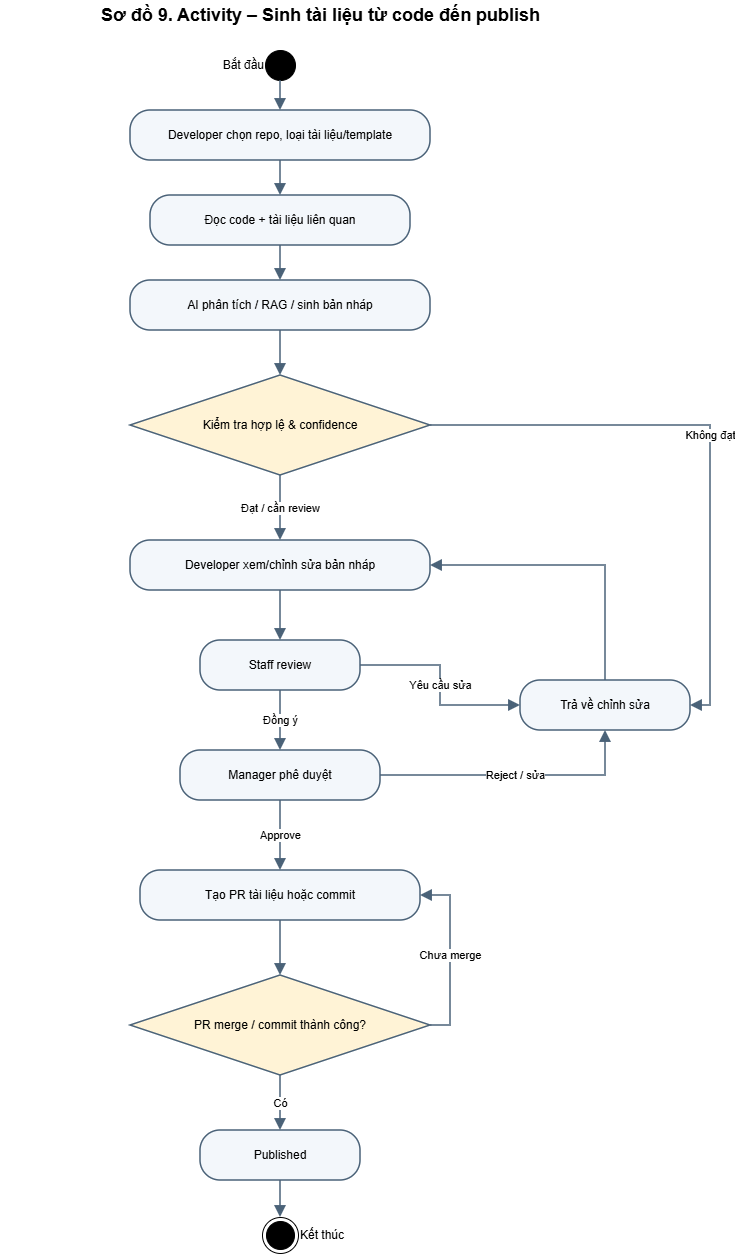

The diagram above was exported from draw.io. Its source (the exported page's mxGraphModel, read from the mxfile embedded in the PNG):
<mxGraphModel dx="1839" dy="1289" grid="1" gridSize="10" guides="1" tooltips="1" connect="1" arrows="1" fold="1" page="1" pageScale="1" pageWidth="1654" pageHeight="1169" math="0" shadow="0">
  <root>
    <mxCell id="0" />
    <mxCell id="1" parent="0" />
    <mxCell id="c2" parent="1" style="text;html=1;align=center;verticalAlign=middle;fontSize=18;fontStyle=1;strokeColor=none;fillColor=none;" value="Sơ đồ 9. Activity – Sinh tài liệu từ code đến publish" vertex="1">
      <mxGeometry height="30" width="640" x="100" y="5" as="geometry" />
    </mxCell>
    <mxCell id="c3" parent="1" style="ellipse;html=1;fillColor=#000000;strokeColor=#000000;labelPosition=left;verticalLabelPosition=middle;align=right;verticalAlign=middle;" value="Bắt đầu" vertex="1">
      <mxGeometry height="30" width="30" x="365" y="55" as="geometry" />
    </mxCell>
    <mxCell id="c4" parent="1" style="rounded=1;arcSize=40;whiteSpace=wrap;html=1;fillColor=#f3f7fb;strokeColor=#4a6278;strokeWidth=1.5;" value="Developer chọn repo, loại tài liệu/template" vertex="1">
      <mxGeometry height="50" width="300" x="230" y="115" as="geometry" />
    </mxCell>
    <mxCell id="c5" parent="1" style="rounded=1;arcSize=40;whiteSpace=wrap;html=1;fillColor=#f3f7fb;strokeColor=#4a6278;strokeWidth=1.5;" value="Đọc code + tài liệu liên quan" vertex="1">
      <mxGeometry height="50" width="260" x="250" y="200" as="geometry" />
    </mxCell>
    <mxCell id="c6" parent="1" style="rounded=1;arcSize=40;whiteSpace=wrap;html=1;fillColor=#f3f7fb;strokeColor=#4a6278;strokeWidth=1.5;" value="AI phân tích / RAG / sinh bản nháp" vertex="1">
      <mxGeometry height="50" width="300" x="230" y="285" as="geometry" />
    </mxCell>
    <mxCell id="c7" parent="1" style="rhombus;whiteSpace=wrap;html=1;fillColor=#fff3d6;strokeColor=#4a6278;strokeWidth=1.5;" value="Kiểm tra hợp lệ &amp; confidence" vertex="1">
      <mxGeometry height="100" width="300" x="230" y="380" as="geometry" />
    </mxCell>
    <mxCell id="c8" parent="1" style="rounded=1;arcSize=40;whiteSpace=wrap;html=1;fillColor=#f3f7fb;strokeColor=#4a6278;strokeWidth=1.5;" value="Developer xem/chỉnh sửa bản nháp" vertex="1">
      <mxGeometry height="50" width="300" x="230" y="545" as="geometry" />
    </mxCell>
    <mxCell id="c9" parent="1" style="rounded=1;arcSize=40;whiteSpace=wrap;html=1;fillColor=#f3f7fb;strokeColor=#4a6278;strokeWidth=1.5;" value="Staff review" vertex="1">
      <mxGeometry height="50" width="160" x="300" y="645" as="geometry" />
    </mxCell>
    <mxCell id="c10" parent="1" style="rounded=1;arcSize=40;whiteSpace=wrap;html=1;fillColor=#f3f7fb;strokeColor=#4a6278;strokeWidth=1.5;" value="Manager phê duyệt" vertex="1">
      <mxGeometry height="50" width="200" x="280" y="755" as="geometry" />
    </mxCell>
    <mxCell id="c11" parent="1" style="rounded=1;arcSize=40;whiteSpace=wrap;html=1;fillColor=#f3f7fb;strokeColor=#4a6278;strokeWidth=1.5;" value="Tạo PR tài liệu hoặc commit" vertex="1">
      <mxGeometry height="50" width="280" x="240" y="875" as="geometry" />
    </mxCell>
    <mxCell id="c12" parent="1" style="rhombus;whiteSpace=wrap;html=1;fillColor=#fff3d6;strokeColor=#4a6278;strokeWidth=1.5;" value="PR merge / commit thành công?" vertex="1">
      <mxGeometry height="100" width="300" x="230" y="980" as="geometry" />
    </mxCell>
    <mxCell id="c13" parent="1" style="rounded=1;arcSize=40;whiteSpace=wrap;html=1;fillColor=#f3f7fb;strokeColor=#4a6278;strokeWidth=1.5;" value="Published" vertex="1">
      <mxGeometry height="50" width="160" x="300" y="1135" as="geometry" />
    </mxCell>
    <mxCell id="c14" parent="1" style="ellipse;html=1;shape=endState;fillColor=#000000;strokeColor=#000000;labelPosition=right;verticalLabelPosition=middle;align=left;verticalAlign=middle;" value="Kết thúc" vertex="1">
      <mxGeometry height="36" width="36" x="362" y="1222" as="geometry" />
    </mxCell>
    <mxCell id="c15" parent="1" style="rounded=1;arcSize=40;whiteSpace=wrap;html=1;fillColor=#f3f7fb;strokeColor=#4a6278;strokeWidth=1.5;" value="Trả về chỉnh sửa" vertex="1">
      <mxGeometry height="50" width="170" x="620" y="685" as="geometry" />
    </mxCell>
    <mxCell id="c16" edge="1" parent="1" source="c3" style="html=1;strokeColor=#4a6278;strokeWidth=1.5;rounded=0;endArrow=block;endFill=1;endSize=8;" target="c4" value="">
      <mxGeometry relative="1" as="geometry" />
    </mxCell>
    <mxCell id="c17" edge="1" parent="1" source="c4" style="html=1;strokeColor=#4a6278;strokeWidth=1.5;rounded=0;endArrow=block;endFill=1;endSize=8;" target="c5" value="">
      <mxGeometry relative="1" as="geometry" />
    </mxCell>
    <mxCell id="c18" edge="1" parent="1" source="c5" style="html=1;strokeColor=#4a6278;strokeWidth=1.5;rounded=0;endArrow=block;endFill=1;endSize=8;" target="c6" value="">
      <mxGeometry relative="1" as="geometry" />
    </mxCell>
    <mxCell id="c19" edge="1" parent="1" source="c6" style="html=1;strokeColor=#4a6278;strokeWidth=1.5;rounded=0;endArrow=block;endFill=1;endSize=8;" target="c7" value="">
      <mxGeometry relative="1" as="geometry" />
    </mxCell>
    <mxCell id="c20" edge="1" parent="1" source="c7" style="html=1;strokeColor=#4a6278;strokeWidth=1.5;rounded=0;endArrow=block;endFill=1;endSize=8;fontSize=11;labelBackgroundColor=#ffffff;" target="c8" value="Đạt / cần review">
      <mxGeometry relative="1" as="geometry" />
    </mxCell>
    <mxCell id="c21" edge="1" parent="1" source="c7" style="html=1;strokeColor=#4a6278;strokeWidth=1.5;rounded=0;edgeStyle=orthogonalEdgeStyle;jettySize=auto;orthogonalLoop=1;endArrow=block;endFill=1;endSize=8;exitX=1;exitY=0.5;exitDx=0;exitDy=0;entryX=1;entryY=0.5;entryDx=0;entryDy=0;fontSize=11;labelBackgroundColor=#ffffff;" target="c15" value="Không đạt">
      <mxGeometry relative="1" as="geometry" />
    </mxCell>
    <mxCell id="c22" edge="1" parent="1" source="c8" style="html=1;strokeColor=#4a6278;strokeWidth=1.5;rounded=0;endArrow=block;endFill=1;endSize=8;" target="c9" value="">
      <mxGeometry relative="1" as="geometry" />
    </mxCell>
    <mxCell id="c23" edge="1" parent="1" source="c9" style="html=1;strokeColor=#4a6278;strokeWidth=1.5;rounded=0;endArrow=block;endFill=1;endSize=8;fontSize=11;labelBackgroundColor=#ffffff;" target="c10" value="Đồng ý">
      <mxGeometry relative="1" as="geometry" />
    </mxCell>
    <mxCell id="c24" edge="1" parent="1" source="c9" style="html=1;strokeColor=#4a6278;strokeWidth=1.5;rounded=0;edgeStyle=orthogonalEdgeStyle;jettySize=auto;orthogonalLoop=1;endArrow=block;endFill=1;endSize=8;exitX=1;exitY=0.5;exitDx=0;exitDy=0;entryX=0;entryY=0.5;entryDx=0;entryDy=0;fontSize=11;labelBackgroundColor=#ffffff;" target="c15" value="Yêu cầu sửa">
      <mxGeometry relative="1" as="geometry" />
    </mxCell>
    <mxCell id="c25" edge="1" parent="1" source="c10" style="html=1;strokeColor=#4a6278;strokeWidth=1.5;rounded=0;endArrow=block;endFill=1;endSize=8;fontSize=11;labelBackgroundColor=#ffffff;" target="c11" value="Approve">
      <mxGeometry relative="1" as="geometry" />
    </mxCell>
    <mxCell id="c26" edge="1" parent="1" source="c10" style="html=1;strokeColor=#4a6278;strokeWidth=1.5;rounded=0;edgeStyle=orthogonalEdgeStyle;jettySize=auto;orthogonalLoop=1;endArrow=block;endFill=1;endSize=8;exitX=1;exitY=0.5;exitDx=0;exitDy=0;entryX=0.5;entryY=1;entryDx=0;entryDy=0;fontSize=11;labelBackgroundColor=#ffffff;" target="c15" value="Reject / sửa">
      <mxGeometry relative="1" as="geometry" />
    </mxCell>
    <mxCell id="c27" edge="1" parent="1" source="c15" style="html=1;strokeColor=#4a6278;strokeWidth=1.5;rounded=0;edgeStyle=orthogonalEdgeStyle;jettySize=auto;orthogonalLoop=1;endArrow=block;endFill=1;endSize=8;exitX=0.5;exitY=0;exitDx=0;exitDy=0;entryX=1;entryY=0.5;entryDx=0;entryDy=0;" target="c8" value="">
      <mxGeometry relative="1" as="geometry" />
    </mxCell>
    <mxCell id="c28" edge="1" parent="1" source="c11" style="html=1;strokeColor=#4a6278;strokeWidth=1.5;rounded=0;endArrow=block;endFill=1;endSize=8;" target="c12" value="">
      <mxGeometry relative="1" as="geometry" />
    </mxCell>
    <mxCell id="c29" edge="1" parent="1" source="c12" style="html=1;strokeColor=#4a6278;strokeWidth=1.5;rounded=0;edgeStyle=orthogonalEdgeStyle;jettySize=auto;orthogonalLoop=1;endArrow=block;endFill=1;endSize=8;exitX=1;exitY=0.5;exitDx=0;exitDy=0;entryX=1;entryY=0.5;entryDx=0;entryDy=0;fontSize=11;labelBackgroundColor=#ffffff;" target="c11" value="Chưa merge">
      <mxGeometry relative="1" as="geometry" />
    </mxCell>
    <mxCell id="c30" edge="1" parent="1" source="c12" style="html=1;strokeColor=#4a6278;strokeWidth=1.5;rounded=0;endArrow=block;endFill=1;endSize=8;fontSize=11;labelBackgroundColor=#ffffff;" target="c13" value="Có">
      <mxGeometry relative="1" as="geometry" />
    </mxCell>
    <mxCell id="c31" edge="1" parent="1" source="c13" style="html=1;strokeColor=#4a6278;strokeWidth=1.5;rounded=0;endArrow=block;endFill=1;endSize=8;" target="c14" value="">
      <mxGeometry relative="1" as="geometry" />
    </mxCell>
  </root>
</mxGraphModel>